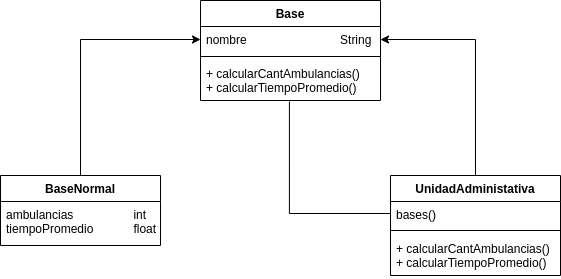

The diagram above was exported from draw.io. Its source (the exported page's mxGraphModel, read from the mxfile embedded in the PNG):
<mxGraphModel dx="868" dy="341" grid="1" gridSize="10" guides="1" tooltips="1" connect="1" arrows="1" fold="1" page="1" pageScale="1" pageWidth="827" pageHeight="1169" math="0" shadow="0">
  <root>
    <mxCell id="0" />
    <mxCell id="1" parent="0" />
    <mxCell id="GCYjuS_ke1qWXf17bUXI-6" value="Base" style="swimlane;fontStyle=1;align=center;verticalAlign=top;childLayout=stackLayout;horizontal=1;startSize=26;horizontalStack=0;resizeParent=1;resizeParentMax=0;resizeLast=0;collapsible=1;marginBottom=0;" vertex="1" parent="1">
      <mxGeometry x="310" y="50" width="180" height="100" as="geometry" />
    </mxCell>
    <mxCell id="GCYjuS_ke1qWXf17bUXI-7" value="nombre                            String" style="text;strokeColor=none;fillColor=none;align=left;verticalAlign=top;spacingLeft=4;spacingRight=4;overflow=hidden;rotatable=0;points=[[0,0.5],[1,0.5]];portConstraint=eastwest;" vertex="1" parent="GCYjuS_ke1qWXf17bUXI-6">
      <mxGeometry y="26" width="180" height="26" as="geometry" />
    </mxCell>
    <mxCell id="GCYjuS_ke1qWXf17bUXI-8" value="" style="line;strokeWidth=1;fillColor=none;align=left;verticalAlign=middle;spacingTop=-1;spacingLeft=3;spacingRight=3;rotatable=0;labelPosition=right;points=[];portConstraint=eastwest;" vertex="1" parent="GCYjuS_ke1qWXf17bUXI-6">
      <mxGeometry y="52" width="180" height="8" as="geometry" />
    </mxCell>
    <mxCell id="GCYjuS_ke1qWXf17bUXI-9" value="+ calcularCantAmbulancias()&#10;+ calcularTiempoPromedio()" style="text;strokeColor=none;fillColor=none;align=left;verticalAlign=top;spacingLeft=4;spacingRight=4;overflow=hidden;rotatable=0;points=[[0,0.5],[1,0.5]];portConstraint=eastwest;" vertex="1" parent="GCYjuS_ke1qWXf17bUXI-6">
      <mxGeometry y="60" width="180" height="40" as="geometry" />
    </mxCell>
    <mxCell id="GCYjuS_ke1qWXf17bUXI-27" style="edgeStyle=orthogonalEdgeStyle;rounded=0;orthogonalLoop=1;jettySize=auto;html=1;entryX=0;entryY=0.5;entryDx=0;entryDy=0;endArrow=classic;endFill=1;" edge="1" parent="1" source="GCYjuS_ke1qWXf17bUXI-10" target="GCYjuS_ke1qWXf17bUXI-7">
      <mxGeometry relative="1" as="geometry" />
    </mxCell>
    <mxCell id="GCYjuS_ke1qWXf17bUXI-10" value="BaseNormal" style="swimlane;fontStyle=1;align=center;verticalAlign=top;childLayout=stackLayout;horizontal=1;startSize=26;horizontalStack=0;resizeParent=1;resizeParentMax=0;resizeLast=0;collapsible=1;marginBottom=0;" vertex="1" parent="1">
      <mxGeometry x="110" y="225" width="160" height="70" as="geometry" />
    </mxCell>
    <mxCell id="GCYjuS_ke1qWXf17bUXI-11" value="ambulancias                  int&#10;tiempoPromedio            float" style="text;strokeColor=none;fillColor=none;align=left;verticalAlign=top;spacingLeft=4;spacingRight=4;overflow=hidden;rotatable=0;points=[[0,0.5],[1,0.5]];portConstraint=eastwest;" vertex="1" parent="GCYjuS_ke1qWXf17bUXI-10">
      <mxGeometry y="26" width="160" height="44" as="geometry" />
    </mxCell>
    <mxCell id="GCYjuS_ke1qWXf17bUXI-26" style="edgeStyle=orthogonalEdgeStyle;rounded=0;orthogonalLoop=1;jettySize=auto;html=1;entryX=1;entryY=0.5;entryDx=0;entryDy=0;endArrow=classic;endFill=1;startArrow=none;startFill=0;" edge="1" parent="1" source="GCYjuS_ke1qWXf17bUXI-14" target="GCYjuS_ke1qWXf17bUXI-7">
      <mxGeometry relative="1" as="geometry" />
    </mxCell>
    <mxCell id="GCYjuS_ke1qWXf17bUXI-14" value="UnidadAdministativa" style="swimlane;fontStyle=1;align=center;verticalAlign=top;childLayout=stackLayout;horizontal=1;startSize=26;horizontalStack=0;resizeParent=1;resizeParentMax=0;resizeLast=0;collapsible=1;marginBottom=0;" vertex="1" parent="1">
      <mxGeometry x="500" y="225" width="170" height="100" as="geometry" />
    </mxCell>
    <mxCell id="GCYjuS_ke1qWXf17bUXI-15" value="bases()" style="text;strokeColor=none;fillColor=none;align=left;verticalAlign=top;spacingLeft=4;spacingRight=4;overflow=hidden;rotatable=0;points=[[0,0.5],[1,0.5]];portConstraint=eastwest;" vertex="1" parent="GCYjuS_ke1qWXf17bUXI-14">
      <mxGeometry y="26" width="170" height="24" as="geometry" />
    </mxCell>
    <mxCell id="GCYjuS_ke1qWXf17bUXI-18" value="" style="line;strokeWidth=1;fillColor=none;align=left;verticalAlign=middle;spacingTop=-1;spacingLeft=3;spacingRight=3;rotatable=0;labelPosition=right;points=[];portConstraint=eastwest;" vertex="1" parent="GCYjuS_ke1qWXf17bUXI-14">
      <mxGeometry y="50" width="170" height="10" as="geometry" />
    </mxCell>
    <mxCell id="GCYjuS_ke1qWXf17bUXI-20" value="+ calcularCantAmbulancias()&#10;+ calcularTiempoPromedio()" style="text;strokeColor=none;fillColor=none;align=left;verticalAlign=top;spacingLeft=4;spacingRight=4;overflow=hidden;rotatable=0;points=[[0,0.5],[1,0.5]];portConstraint=eastwest;" vertex="1" parent="GCYjuS_ke1qWXf17bUXI-14">
      <mxGeometry y="60" width="170" height="40" as="geometry" />
    </mxCell>
    <mxCell id="GCYjuS_ke1qWXf17bUXI-25" style="edgeStyle=orthogonalEdgeStyle;rounded=0;orthogonalLoop=1;jettySize=auto;html=1;entryX=0.494;entryY=1.025;entryDx=0;entryDy=0;entryPerimeter=0;endArrow=none;endFill=0;" edge="1" parent="1" source="GCYjuS_ke1qWXf17bUXI-15" target="GCYjuS_ke1qWXf17bUXI-9">
      <mxGeometry relative="1" as="geometry" />
    </mxCell>
  </root>
</mxGraphModel>